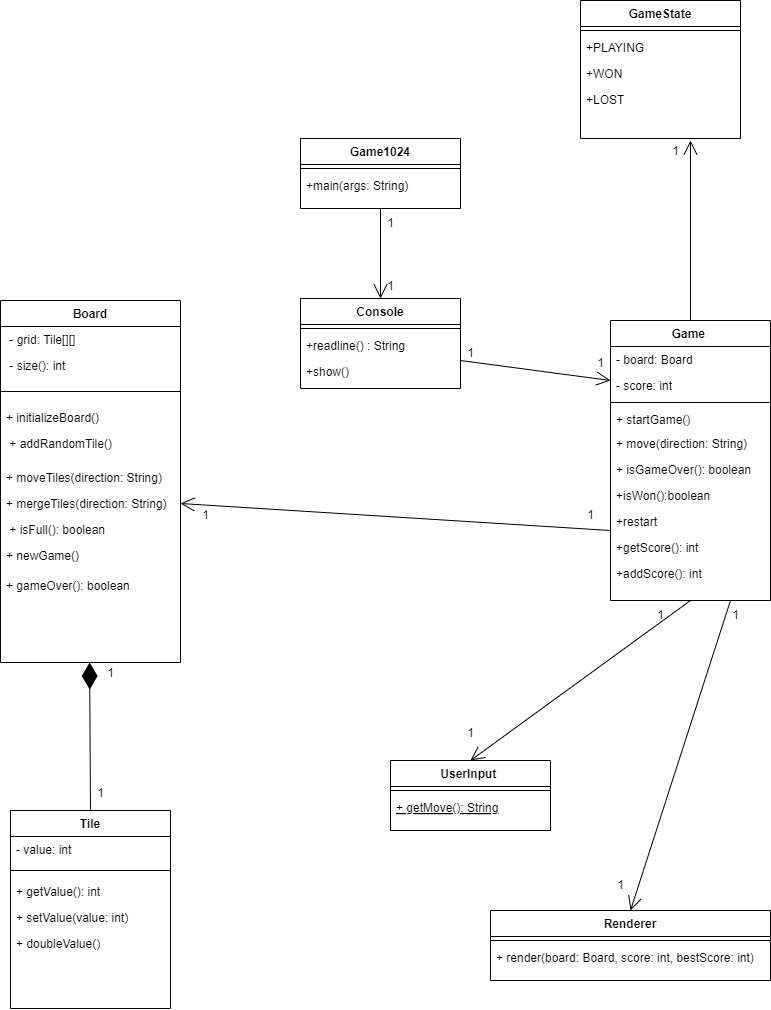

The diagram above was exported from draw.io. Its source (the exported page's mxGraphModel, read from the mxfile embedded in the PNG):
<mxGraphModel dx="2150" dy="1035" grid="1" gridSize="10" guides="1" tooltips="1" connect="1" arrows="1" fold="1" page="1" pageScale="1" pageWidth="827" pageHeight="1169" math="0" shadow="0">
  <root>
    <mxCell id="WIyWlLk6GJQsqaUBKTNV-0" />
    <mxCell id="WIyWlLk6GJQsqaUBKTNV-1" parent="WIyWlLk6GJQsqaUBKTNV-0" />
    <mxCell id="zkfFHV4jXpPFQw0GAbJ--0" value="Game " style="swimlane;fontStyle=1;align=center;verticalAlign=top;childLayout=stackLayout;horizontal=1;startSize=26;horizontalStack=0;resizeParent=1;resizeLast=0;collapsible=1;marginBottom=0;rounded=0;shadow=0;strokeWidth=1;" parent="WIyWlLk6GJQsqaUBKTNV-1" vertex="1">
      <mxGeometry x="620" y="360" width="160" height="280" as="geometry">
        <mxRectangle x="230" y="140" width="160" height="26" as="alternateBounds" />
      </mxGeometry>
    </mxCell>
    <mxCell id="zkfFHV4jXpPFQw0GAbJ--1" value="- board: Board" style="text;align=left;verticalAlign=top;spacingLeft=4;spacingRight=4;overflow=hidden;rotatable=0;points=[[0,0.5],[1,0.5]];portConstraint=eastwest;" parent="zkfFHV4jXpPFQw0GAbJ--0" vertex="1">
      <mxGeometry y="26" width="160" height="26" as="geometry" />
    </mxCell>
    <mxCell id="zkfFHV4jXpPFQw0GAbJ--2" value="- score: int" style="text;align=left;verticalAlign=top;spacingLeft=4;spacingRight=4;overflow=hidden;rotatable=0;points=[[0,0.5],[1,0.5]];portConstraint=eastwest;rounded=0;shadow=0;html=0;" parent="zkfFHV4jXpPFQw0GAbJ--0" vertex="1">
      <mxGeometry y="52" width="160" height="26" as="geometry" />
    </mxCell>
    <mxCell id="zkfFHV4jXpPFQw0GAbJ--4" value="" style="line;html=1;strokeWidth=1;align=left;verticalAlign=middle;spacingTop=-1;spacingLeft=3;spacingRight=3;rotatable=0;labelPosition=right;points=[];portConstraint=eastwest;" parent="zkfFHV4jXpPFQw0GAbJ--0" vertex="1">
      <mxGeometry y="78" width="160" height="8" as="geometry" />
    </mxCell>
    <mxCell id="zkfFHV4jXpPFQw0GAbJ--5" value="+ startGame()" style="text;align=left;verticalAlign=top;spacingLeft=4;spacingRight=4;overflow=hidden;rotatable=0;points=[[0,0.5],[1,0.5]];portConstraint=eastwest;" parent="zkfFHV4jXpPFQw0GAbJ--0" vertex="1">
      <mxGeometry y="86" width="160" height="24" as="geometry" />
    </mxCell>
    <mxCell id="Frdhfya0UaL8aTmWIEvo-38" value="+ move(direction: String)" style="text;align=left;verticalAlign=top;spacingLeft=4;spacingRight=4;overflow=hidden;rotatable=0;points=[[0,0.5],[1,0.5]];portConstraint=eastwest;" parent="zkfFHV4jXpPFQw0GAbJ--0" vertex="1">
      <mxGeometry y="110" width="160" height="26" as="geometry" />
    </mxCell>
    <mxCell id="Frdhfya0UaL8aTmWIEvo-39" value="+ isGameOver(): boolean" style="text;align=left;verticalAlign=top;spacingLeft=4;spacingRight=4;overflow=hidden;rotatable=0;points=[[0,0.5],[1,0.5]];portConstraint=eastwest;" parent="zkfFHV4jXpPFQw0GAbJ--0" vertex="1">
      <mxGeometry y="136" width="160" height="26" as="geometry" />
    </mxCell>
    <mxCell id="Frdhfya0UaL8aTmWIEvo-40" value="+isWon():boolean" style="text;align=left;verticalAlign=top;spacingLeft=4;spacingRight=4;overflow=hidden;rotatable=0;points=[[0,0.5],[1,0.5]];portConstraint=eastwest;" parent="zkfFHV4jXpPFQw0GAbJ--0" vertex="1">
      <mxGeometry y="162" width="160" height="26" as="geometry" />
    </mxCell>
    <mxCell id="Frdhfya0UaL8aTmWIEvo-41" value="+restart" style="text;align=left;verticalAlign=top;spacingLeft=4;spacingRight=4;overflow=hidden;rotatable=0;points=[[0,0.5],[1,0.5]];portConstraint=eastwest;" parent="zkfFHV4jXpPFQw0GAbJ--0" vertex="1">
      <mxGeometry y="188" width="160" height="26" as="geometry" />
    </mxCell>
    <mxCell id="Frdhfya0UaL8aTmWIEvo-43" value="+getScore(): int" style="text;align=left;verticalAlign=top;spacingLeft=4;spacingRight=4;overflow=hidden;rotatable=0;points=[[0,0.5],[1,0.5]];portConstraint=eastwest;" parent="zkfFHV4jXpPFQw0GAbJ--0" vertex="1">
      <mxGeometry y="214" width="160" height="26" as="geometry" />
    </mxCell>
    <mxCell id="x6dOnblLMEo_vMBR6tEm-2" value="+addScore(): int" style="text;align=left;verticalAlign=top;spacingLeft=4;spacingRight=4;overflow=hidden;rotatable=0;points=[[0,0.5],[1,0.5]];portConstraint=eastwest;" vertex="1" parent="zkfFHV4jXpPFQw0GAbJ--0">
      <mxGeometry y="240" width="160" height="26" as="geometry" />
    </mxCell>
    <mxCell id="zkfFHV4jXpPFQw0GAbJ--6" value="UserInput " style="swimlane;fontStyle=1;align=center;verticalAlign=top;childLayout=stackLayout;horizontal=1;startSize=26;horizontalStack=0;resizeParent=1;resizeLast=0;collapsible=1;marginBottom=0;rounded=0;shadow=0;strokeWidth=1;" parent="WIyWlLk6GJQsqaUBKTNV-1" vertex="1">
      <mxGeometry x="400" y="800" width="160" height="70" as="geometry">
        <mxRectangle x="130" y="380" width="160" height="26" as="alternateBounds" />
      </mxGeometry>
    </mxCell>
    <mxCell id="zkfFHV4jXpPFQw0GAbJ--9" value="" style="line;html=1;strokeWidth=1;align=left;verticalAlign=middle;spacingTop=-1;spacingLeft=3;spacingRight=3;rotatable=0;labelPosition=right;points=[];portConstraint=eastwest;" parent="zkfFHV4jXpPFQw0GAbJ--6" vertex="1">
      <mxGeometry y="26" width="160" height="8" as="geometry" />
    </mxCell>
    <mxCell id="zkfFHV4jXpPFQw0GAbJ--10" value="+ getMove(): String" style="text;align=left;verticalAlign=top;spacingLeft=4;spacingRight=4;overflow=hidden;rotatable=0;points=[[0,0.5],[1,0.5]];portConstraint=eastwest;fontStyle=4" parent="zkfFHV4jXpPFQw0GAbJ--6" vertex="1">
      <mxGeometry y="34" width="160" height="26" as="geometry" />
    </mxCell>
    <mxCell id="zkfFHV4jXpPFQw0GAbJ--13" value="Renderer" style="swimlane;fontStyle=1;align=center;verticalAlign=top;childLayout=stackLayout;horizontal=1;startSize=26;horizontalStack=0;resizeParent=1;resizeLast=0;collapsible=1;marginBottom=0;rounded=0;shadow=0;strokeWidth=1;" parent="WIyWlLk6GJQsqaUBKTNV-1" vertex="1">
      <mxGeometry x="500" y="950" width="280" height="70" as="geometry">
        <mxRectangle x="340" y="380" width="170" height="26" as="alternateBounds" />
      </mxGeometry>
    </mxCell>
    <mxCell id="zkfFHV4jXpPFQw0GAbJ--15" value="" style="line;html=1;strokeWidth=1;align=left;verticalAlign=middle;spacingTop=-1;spacingLeft=3;spacingRight=3;rotatable=0;labelPosition=right;points=[];portConstraint=eastwest;" parent="zkfFHV4jXpPFQw0GAbJ--13" vertex="1">
      <mxGeometry y="26" width="280" height="8" as="geometry" />
    </mxCell>
    <mxCell id="Frdhfya0UaL8aTmWIEvo-10" value="+ render(board: Board, score: int, bestScore: int)" style="text;align=left;verticalAlign=top;spacingLeft=4;spacingRight=4;overflow=hidden;rotatable=0;points=[[0,0.5],[1,0.5]];portConstraint=eastwest;" parent="zkfFHV4jXpPFQw0GAbJ--13" vertex="1">
      <mxGeometry y="34" width="280" height="30" as="geometry" />
    </mxCell>
    <mxCell id="zkfFHV4jXpPFQw0GAbJ--17" value="Board" style="swimlane;fontStyle=1;align=center;verticalAlign=top;childLayout=stackLayout;horizontal=1;startSize=26;horizontalStack=0;resizeParent=1;resizeLast=0;collapsible=1;marginBottom=0;rounded=0;shadow=0;strokeWidth=1;" parent="WIyWlLk6GJQsqaUBKTNV-1" vertex="1">
      <mxGeometry x="10" y="340" width="180" height="362" as="geometry">
        <mxRectangle x="550" y="140" width="160" height="26" as="alternateBounds" />
      </mxGeometry>
    </mxCell>
    <mxCell id="zkfFHV4jXpPFQw0GAbJ--18" value=" - grid: Tile[][]" style="text;align=left;verticalAlign=top;spacingLeft=4;spacingRight=4;overflow=hidden;rotatable=0;points=[[0,0.5],[1,0.5]];portConstraint=eastwest;" parent="zkfFHV4jXpPFQw0GAbJ--17" vertex="1">
      <mxGeometry y="26" width="180" height="26" as="geometry" />
    </mxCell>
    <mxCell id="x6dOnblLMEo_vMBR6tEm-0" value=" - size(): int" style="text;align=left;verticalAlign=top;spacingLeft=4;spacingRight=4;overflow=hidden;rotatable=0;points=[[0,0.5],[1,0.5]];portConstraint=eastwest;" vertex="1" parent="zkfFHV4jXpPFQw0GAbJ--17">
      <mxGeometry y="52" width="180" height="26" as="geometry" />
    </mxCell>
    <mxCell id="zkfFHV4jXpPFQw0GAbJ--23" value="" style="line;html=1;strokeWidth=1;align=left;verticalAlign=middle;spacingTop=-1;spacingLeft=3;spacingRight=3;rotatable=0;labelPosition=right;points=[];portConstraint=eastwest;" parent="zkfFHV4jXpPFQw0GAbJ--17" vertex="1">
      <mxGeometry y="78" width="180" height="26" as="geometry" />
    </mxCell>
    <mxCell id="zkfFHV4jXpPFQw0GAbJ--24" value="+ initializeBoard()" style="text;align=left;verticalAlign=top;spacingLeft=4;spacingRight=4;overflow=hidden;rotatable=0;points=[[0,0.5],[1,0.5]];portConstraint=eastwest;" parent="zkfFHV4jXpPFQw0GAbJ--17" vertex="1">
      <mxGeometry y="104" width="180" height="26" as="geometry" />
    </mxCell>
    <mxCell id="zkfFHV4jXpPFQw0GAbJ--25" value=" + addRandomTile()&#10;" style="text;align=left;verticalAlign=top;spacingLeft=4;spacingRight=4;overflow=hidden;rotatable=0;points=[[0,0.5],[1,0.5]];portConstraint=eastwest;" parent="zkfFHV4jXpPFQw0GAbJ--17" vertex="1">
      <mxGeometry y="130" width="180" height="34" as="geometry" />
    </mxCell>
    <mxCell id="Frdhfya0UaL8aTmWIEvo-2" value="+ moveTiles(direction: String)" style="text;align=left;verticalAlign=top;spacingLeft=4;spacingRight=4;overflow=hidden;rotatable=0;points=[[0,0.5],[1,0.5]];portConstraint=eastwest;" parent="zkfFHV4jXpPFQw0GAbJ--17" vertex="1">
      <mxGeometry y="164" width="180" height="26" as="geometry" />
    </mxCell>
    <mxCell id="Frdhfya0UaL8aTmWIEvo-3" value="+ mergeTiles(direction: String)" style="text;align=left;verticalAlign=top;spacingLeft=4;spacingRight=4;overflow=hidden;rotatable=0;points=[[0,0.5],[1,0.5]];portConstraint=eastwest;" parent="zkfFHV4jXpPFQw0GAbJ--17" vertex="1">
      <mxGeometry y="190" width="180" height="26" as="geometry" />
    </mxCell>
    <mxCell id="Frdhfya0UaL8aTmWIEvo-4" value=" + isFull(): boolean" style="text;align=left;verticalAlign=top;spacingLeft=4;spacingRight=4;overflow=hidden;rotatable=0;points=[[0,0.5],[1,0.5]];portConstraint=eastwest;" parent="zkfFHV4jXpPFQw0GAbJ--17" vertex="1">
      <mxGeometry y="216" width="180" height="26" as="geometry" />
    </mxCell>
    <mxCell id="Frdhfya0UaL8aTmWIEvo-5" value="+ newGame()&#10;" style="text;align=left;verticalAlign=top;spacingLeft=4;spacingRight=4;overflow=hidden;rotatable=0;points=[[0,0.5],[1,0.5]];portConstraint=eastwest;" parent="zkfFHV4jXpPFQw0GAbJ--17" vertex="1">
      <mxGeometry y="242" width="180" height="30" as="geometry" />
    </mxCell>
    <mxCell id="Frdhfya0UaL8aTmWIEvo-6" value="+ gameOver(): boolean" style="text;align=left;verticalAlign=top;spacingLeft=4;spacingRight=4;overflow=hidden;rotatable=0;points=[[0,0.5],[1,0.5]];portConstraint=eastwest;" parent="zkfFHV4jXpPFQw0GAbJ--17" vertex="1">
      <mxGeometry y="272" width="180" height="30" as="geometry" />
    </mxCell>
    <mxCell id="Frdhfya0UaL8aTmWIEvo-15" value="GameState" style="swimlane;fontStyle=1;align=center;verticalAlign=top;childLayout=stackLayout;horizontal=1;startSize=26;horizontalStack=0;resizeParent=1;resizeLast=0;collapsible=1;marginBottom=0;rounded=0;shadow=0;strokeWidth=1;" parent="WIyWlLk6GJQsqaUBKTNV-1" vertex="1">
      <mxGeometry x="590" y="40" width="160" height="138" as="geometry">
        <mxRectangle x="230" y="140" width="160" height="26" as="alternateBounds" />
      </mxGeometry>
    </mxCell>
    <mxCell id="Frdhfya0UaL8aTmWIEvo-18" value="" style="line;html=1;strokeWidth=1;align=left;verticalAlign=middle;spacingTop=-1;spacingLeft=3;spacingRight=3;rotatable=0;labelPosition=right;points=[];portConstraint=eastwest;" parent="Frdhfya0UaL8aTmWIEvo-15" vertex="1">
      <mxGeometry y="26" width="160" height="8" as="geometry" />
    </mxCell>
    <mxCell id="Frdhfya0UaL8aTmWIEvo-19" value="+PLAYING" style="text;align=left;verticalAlign=top;spacingLeft=4;spacingRight=4;overflow=hidden;rotatable=0;points=[[0,0.5],[1,0.5]];portConstraint=eastwest;" parent="Frdhfya0UaL8aTmWIEvo-15" vertex="1">
      <mxGeometry y="34" width="160" height="26" as="geometry" />
    </mxCell>
    <mxCell id="Frdhfya0UaL8aTmWIEvo-21" value="+WON" style="text;align=left;verticalAlign=top;spacingLeft=4;spacingRight=4;overflow=hidden;rotatable=0;points=[[0,0.5],[1,0.5]];portConstraint=eastwest;" parent="Frdhfya0UaL8aTmWIEvo-15" vertex="1">
      <mxGeometry y="60" width="160" height="26" as="geometry" />
    </mxCell>
    <mxCell id="Frdhfya0UaL8aTmWIEvo-22" value="+LOST" style="text;align=left;verticalAlign=top;spacingLeft=4;spacingRight=4;overflow=hidden;rotatable=0;points=[[0,0.5],[1,0.5]];portConstraint=eastwest;" parent="Frdhfya0UaL8aTmWIEvo-15" vertex="1">
      <mxGeometry y="86" width="160" height="26" as="geometry" />
    </mxCell>
    <mxCell id="Frdhfya0UaL8aTmWIEvo-24" value="" style="endArrow=open;endFill=1;endSize=12;html=1;rounded=0;exitX=0.5;exitY=1;exitDx=0;exitDy=0;entryX=0.5;entryY=0;entryDx=0;entryDy=0;" parent="WIyWlLk6GJQsqaUBKTNV-1" source="zkfFHV4jXpPFQw0GAbJ--0" target="zkfFHV4jXpPFQw0GAbJ--6" edge="1">
      <mxGeometry width="160" relative="1" as="geometry">
        <mxPoint x="200" y="300" as="sourcePoint" />
        <mxPoint x="360" y="300" as="targetPoint" />
      </mxGeometry>
    </mxCell>
    <mxCell id="Frdhfya0UaL8aTmWIEvo-25" value="" style="endArrow=open;endFill=1;endSize=12;html=1;rounded=0;entryX=0.5;entryY=0;entryDx=0;entryDy=0;exitX=0.75;exitY=1;exitDx=0;exitDy=0;" parent="WIyWlLk6GJQsqaUBKTNV-1" source="zkfFHV4jXpPFQw0GAbJ--0" target="zkfFHV4jXpPFQw0GAbJ--13" edge="1">
      <mxGeometry width="160" relative="1" as="geometry">
        <mxPoint x="110" y="260" as="sourcePoint" />
        <mxPoint x="270" y="260" as="targetPoint" />
        <Array as="points" />
      </mxGeometry>
    </mxCell>
    <mxCell id="Frdhfya0UaL8aTmWIEvo-26" value="" style="endArrow=open;endFill=1;endSize=12;html=1;rounded=0;exitX=0;exitY=0.846;exitDx=0;exitDy=0;exitPerimeter=0;entryX=1;entryY=0.5;entryDx=0;entryDy=0;" parent="WIyWlLk6GJQsqaUBKTNV-1" source="Frdhfya0UaL8aTmWIEvo-41" target="Frdhfya0UaL8aTmWIEvo-3" edge="1">
      <mxGeometry width="160" relative="1" as="geometry">
        <mxPoint x="110" y="260" as="sourcePoint" />
        <mxPoint x="120" y="340" as="targetPoint" />
        <Array as="points" />
      </mxGeometry>
    </mxCell>
    <mxCell id="Frdhfya0UaL8aTmWIEvo-28" value="" style="endArrow=diamondThin;endFill=1;endSize=24;html=1;rounded=0;exitX=0.5;exitY=0;exitDx=0;exitDy=0;" parent="WIyWlLk6GJQsqaUBKTNV-1" source="Frdhfya0UaL8aTmWIEvo-29" edge="1">
      <mxGeometry width="160" relative="1" as="geometry">
        <mxPoint x="99.09" y="792" as="sourcePoint" />
        <mxPoint x="99.09" y="702" as="targetPoint" />
      </mxGeometry>
    </mxCell>
    <mxCell id="Frdhfya0UaL8aTmWIEvo-29" value="Tile" style="swimlane;fontStyle=1;align=center;verticalAlign=top;childLayout=stackLayout;horizontal=1;startSize=26;horizontalStack=0;resizeParent=1;resizeLast=0;collapsible=1;marginBottom=0;rounded=0;shadow=0;strokeWidth=1;" parent="WIyWlLk6GJQsqaUBKTNV-1" vertex="1">
      <mxGeometry x="20" y="850" width="160" height="198" as="geometry">
        <mxRectangle x="230" y="140" width="160" height="26" as="alternateBounds" />
      </mxGeometry>
    </mxCell>
    <mxCell id="Frdhfya0UaL8aTmWIEvo-30" value="- value: int" style="text;align=left;verticalAlign=top;spacingLeft=4;spacingRight=4;overflow=hidden;rotatable=0;points=[[0,0.5],[1,0.5]];portConstraint=eastwest;" parent="Frdhfya0UaL8aTmWIEvo-29" vertex="1">
      <mxGeometry y="26" width="160" height="26" as="geometry" />
    </mxCell>
    <mxCell id="Frdhfya0UaL8aTmWIEvo-32" value="" style="line;html=1;strokeWidth=1;align=left;verticalAlign=middle;spacingTop=-1;spacingLeft=3;spacingRight=3;rotatable=0;labelPosition=right;points=[];portConstraint=eastwest;" parent="Frdhfya0UaL8aTmWIEvo-29" vertex="1">
      <mxGeometry y="52" width="160" height="16" as="geometry" />
    </mxCell>
    <mxCell id="Frdhfya0UaL8aTmWIEvo-35" value="+ getValue(): int" style="text;align=left;verticalAlign=top;spacingLeft=4;spacingRight=4;overflow=hidden;rotatable=0;points=[[0,0.5],[1,0.5]];portConstraint=eastwest;rounded=0;shadow=0;html=0;" parent="Frdhfya0UaL8aTmWIEvo-29" vertex="1">
      <mxGeometry y="68" width="160" height="26" as="geometry" />
    </mxCell>
    <mxCell id="Frdhfya0UaL8aTmWIEvo-36" value="+ setValue(value: int)" style="text;align=left;verticalAlign=top;spacingLeft=4;spacingRight=4;overflow=hidden;rotatable=0;points=[[0,0.5],[1,0.5]];portConstraint=eastwest;rounded=0;shadow=0;html=0;" parent="Frdhfya0UaL8aTmWIEvo-29" vertex="1">
      <mxGeometry y="94" width="160" height="26" as="geometry" />
    </mxCell>
    <mxCell id="Frdhfya0UaL8aTmWIEvo-37" value="+ doubleValue()" style="text;align=left;verticalAlign=top;spacingLeft=4;spacingRight=4;overflow=hidden;rotatable=0;points=[[0,0.5],[1,0.5]];portConstraint=eastwest;rounded=0;shadow=0;html=0;" parent="Frdhfya0UaL8aTmWIEvo-29" vertex="1">
      <mxGeometry y="120" width="160" height="26" as="geometry" />
    </mxCell>
    <mxCell id="IRO8PJZ20zdU6c9K95aB-0" value="" style="endArrow=open;endFill=1;endSize=12;html=1;rounded=0;exitX=0.5;exitY=0;exitDx=0;exitDy=0;" parent="WIyWlLk6GJQsqaUBKTNV-1" source="zkfFHV4jXpPFQw0GAbJ--0" edge="1">
      <mxGeometry width="160" relative="1" as="geometry">
        <mxPoint x="430" y="108.63" as="sourcePoint" />
        <mxPoint x="700" y="180" as="targetPoint" />
      </mxGeometry>
    </mxCell>
    <mxCell id="IRO8PJZ20zdU6c9K95aB-1" value="1&lt;div&gt;&lt;br&gt;&lt;/div&gt;" style="text;html=1;align=center;verticalAlign=middle;resizable=0;points=[];autosize=1;strokeColor=none;fillColor=none;" parent="WIyWlLk6GJQsqaUBKTNV-1" vertex="1">
      <mxGeometry x="670" y="178" width="30" height="40" as="geometry" />
    </mxCell>
    <mxCell id="IRO8PJZ20zdU6c9K95aB-2" value="1" style="text;html=1;align=center;verticalAlign=middle;resizable=0;points=[];autosize=1;strokeColor=none;fillColor=none;" parent="WIyWlLk6GJQsqaUBKTNV-1" vertex="1">
      <mxGeometry x="200" y="540" width="30" height="30" as="geometry" />
    </mxCell>
    <mxCell id="IRO8PJZ20zdU6c9K95aB-3" value="1" style="text;html=1;align=center;verticalAlign=middle;resizable=0;points=[];autosize=1;strokeColor=none;fillColor=none;" parent="WIyWlLk6GJQsqaUBKTNV-1" vertex="1">
      <mxGeometry x="585" y="540" width="30" height="30" as="geometry" />
    </mxCell>
    <mxCell id="IRO8PJZ20zdU6c9K95aB-4" value="1" style="text;html=1;align=center;verticalAlign=middle;resizable=0;points=[];autosize=1;strokeColor=none;fillColor=none;" parent="WIyWlLk6GJQsqaUBKTNV-1" vertex="1">
      <mxGeometry x="655" y="640" width="30" height="30" as="geometry" />
    </mxCell>
    <mxCell id="IRO8PJZ20zdU6c9K95aB-7" value="1" style="text;html=1;align=center;verticalAlign=middle;resizable=0;points=[];autosize=1;strokeColor=none;fillColor=none;" parent="WIyWlLk6GJQsqaUBKTNV-1" vertex="1">
      <mxGeometry x="615" y="910" width="30" height="30" as="geometry" />
    </mxCell>
    <mxCell id="pKuV4hMADUTKw8ELeuoe-1" value="Console" style="swimlane;fontStyle=1;align=center;verticalAlign=top;childLayout=stackLayout;horizontal=1;startSize=26;horizontalStack=0;resizeParent=1;resizeLast=0;collapsible=1;marginBottom=0;rounded=0;shadow=0;strokeWidth=1;" parent="WIyWlLk6GJQsqaUBKTNV-1" vertex="1">
      <mxGeometry x="310" y="338" width="160" height="90" as="geometry">
        <mxRectangle x="230" y="140" width="160" height="26" as="alternateBounds" />
      </mxGeometry>
    </mxCell>
    <mxCell id="pKuV4hMADUTKw8ELeuoe-2" value="" style="line;html=1;strokeWidth=1;align=left;verticalAlign=middle;spacingTop=-1;spacingLeft=3;spacingRight=3;rotatable=0;labelPosition=right;points=[];portConstraint=eastwest;" parent="pKuV4hMADUTKw8ELeuoe-1" vertex="1">
      <mxGeometry y="26" width="160" height="8" as="geometry" />
    </mxCell>
    <mxCell id="pKuV4hMADUTKw8ELeuoe-3" value="+readline() : String" style="text;align=left;verticalAlign=top;spacingLeft=4;spacingRight=4;overflow=hidden;rotatable=0;points=[[0,0.5],[1,0.5]];portConstraint=eastwest;" parent="pKuV4hMADUTKw8ELeuoe-1" vertex="1">
      <mxGeometry y="34" width="160" height="26" as="geometry" />
    </mxCell>
    <mxCell id="pKuV4hMADUTKw8ELeuoe-4" value="+show()" style="text;align=left;verticalAlign=top;spacingLeft=4;spacingRight=4;overflow=hidden;rotatable=0;points=[[0,0.5],[1,0.5]];portConstraint=eastwest;" parent="pKuV4hMADUTKw8ELeuoe-1" vertex="1">
      <mxGeometry y="60" width="160" height="26" as="geometry" />
    </mxCell>
    <mxCell id="pKuV4hMADUTKw8ELeuoe-6" value="Game1024" style="swimlane;fontStyle=1;align=center;verticalAlign=top;childLayout=stackLayout;horizontal=1;startSize=26;horizontalStack=0;resizeParent=1;resizeLast=0;collapsible=1;marginBottom=0;rounded=0;shadow=0;strokeWidth=1;" parent="WIyWlLk6GJQsqaUBKTNV-1" vertex="1">
      <mxGeometry x="310" y="178" width="160" height="70" as="geometry">
        <mxRectangle x="230" y="140" width="160" height="26" as="alternateBounds" />
      </mxGeometry>
    </mxCell>
    <mxCell id="pKuV4hMADUTKw8ELeuoe-7" value="" style="line;html=1;strokeWidth=1;align=left;verticalAlign=middle;spacingTop=-1;spacingLeft=3;spacingRight=3;rotatable=0;labelPosition=right;points=[];portConstraint=eastwest;" parent="pKuV4hMADUTKw8ELeuoe-6" vertex="1">
      <mxGeometry y="26" width="160" height="8" as="geometry" />
    </mxCell>
    <mxCell id="pKuV4hMADUTKw8ELeuoe-8" value="+main(args: String)" style="text;align=left;verticalAlign=top;spacingLeft=4;spacingRight=4;overflow=hidden;rotatable=0;points=[[0,0.5],[1,0.5]];portConstraint=eastwest;" parent="pKuV4hMADUTKw8ELeuoe-6" vertex="1">
      <mxGeometry y="34" width="160" height="26" as="geometry" />
    </mxCell>
    <mxCell id="pKuV4hMADUTKw8ELeuoe-10" value="" style="endArrow=open;endFill=1;endSize=12;html=1;rounded=0;exitX=0.5;exitY=1;exitDx=0;exitDy=0;entryX=0.5;entryY=0;entryDx=0;entryDy=0;" parent="WIyWlLk6GJQsqaUBKTNV-1" source="pKuV4hMADUTKw8ELeuoe-6" target="pKuV4hMADUTKw8ELeuoe-1" edge="1">
      <mxGeometry width="160" relative="1" as="geometry">
        <mxPoint x="389.55" y="278" as="sourcePoint" />
        <mxPoint x="389.55" y="328" as="targetPoint" />
      </mxGeometry>
    </mxCell>
    <mxCell id="pKuV4hMADUTKw8ELeuoe-11" value="1" style="text;html=1;align=center;verticalAlign=middle;resizable=0;points=[];autosize=1;strokeColor=none;fillColor=none;" parent="WIyWlLk6GJQsqaUBKTNV-1" vertex="1">
      <mxGeometry x="385" y="248" width="30" height="30" as="geometry" />
    </mxCell>
    <mxCell id="pKuV4hMADUTKw8ELeuoe-12" value="1" style="text;html=1;align=center;verticalAlign=middle;resizable=0;points=[];autosize=1;strokeColor=none;fillColor=none;" parent="WIyWlLk6GJQsqaUBKTNV-1" vertex="1">
      <mxGeometry x="385" y="311" width="30" height="30" as="geometry" />
    </mxCell>
    <mxCell id="pKuV4hMADUTKw8ELeuoe-13" value="" style="endArrow=open;endFill=1;endSize=12;html=1;rounded=0;" parent="WIyWlLk6GJQsqaUBKTNV-1" edge="1">
      <mxGeometry width="160" relative="1" as="geometry">
        <mxPoint x="470" y="400" as="sourcePoint" />
        <mxPoint x="620" y="420" as="targetPoint" />
      </mxGeometry>
    </mxCell>
    <mxCell id="pKuV4hMADUTKw8ELeuoe-14" value="1" style="text;html=1;align=center;verticalAlign=middle;resizable=0;points=[];autosize=1;strokeColor=none;fillColor=none;" parent="WIyWlLk6GJQsqaUBKTNV-1" vertex="1">
      <mxGeometry x="465" y="378" width="30" height="30" as="geometry" />
    </mxCell>
    <mxCell id="pKuV4hMADUTKw8ELeuoe-15" value="1" style="text;html=1;align=center;verticalAlign=middle;resizable=0;points=[];autosize=1;strokeColor=none;fillColor=none;" parent="WIyWlLk6GJQsqaUBKTNV-1" vertex="1">
      <mxGeometry x="595" y="388" width="30" height="30" as="geometry" />
    </mxCell>
    <mxCell id="pKuV4hMADUTKw8ELeuoe-16" value="1" style="text;html=1;align=center;verticalAlign=middle;resizable=0;points=[];autosize=1;strokeColor=none;fillColor=none;" parent="WIyWlLk6GJQsqaUBKTNV-1" vertex="1">
      <mxGeometry x="465" y="758" width="30" height="30" as="geometry" />
    </mxCell>
    <mxCell id="pKuV4hMADUTKw8ELeuoe-17" value="1" style="text;html=1;align=center;verticalAlign=middle;resizable=0;points=[];autosize=1;strokeColor=none;fillColor=none;" parent="WIyWlLk6GJQsqaUBKTNV-1" vertex="1">
      <mxGeometry x="730" y="640" width="30" height="30" as="geometry" />
    </mxCell>
    <mxCell id="pKuV4hMADUTKw8ELeuoe-18" value="1" style="text;html=1;align=center;verticalAlign=middle;resizable=0;points=[];autosize=1;strokeColor=none;fillColor=none;" parent="WIyWlLk6GJQsqaUBKTNV-1" vertex="1">
      <mxGeometry x="105" y="698" width="30" height="30" as="geometry" />
    </mxCell>
    <mxCell id="pKuV4hMADUTKw8ELeuoe-19" value="1" style="text;html=1;align=center;verticalAlign=middle;resizable=0;points=[];autosize=1;strokeColor=none;fillColor=none;" parent="WIyWlLk6GJQsqaUBKTNV-1" vertex="1">
      <mxGeometry x="95" y="818" width="30" height="30" as="geometry" />
    </mxCell>
  </root>
</mxGraphModel>